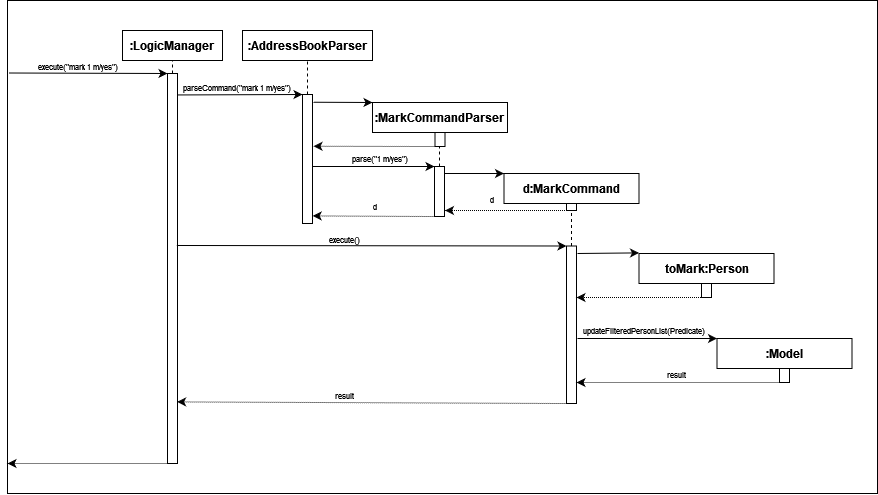

The diagram above was exported from draw.io. Its source (the exported page's mxGraphModel, read from the mxfile embedded in the PNG):
<mxGraphModel dx="2691" dy="933" grid="1" gridSize="10" guides="1" tooltips="1" connect="1" arrows="1" fold="1" page="1" pageScale="1" pageWidth="850" pageHeight="1100" math="0" shadow="0">
  <root>
    <mxCell id="0" />
    <mxCell id="1" parent="0" />
    <mxCell id="-r38EBqhWh3C1qrhmv1x-64" value="" style="rounded=0;whiteSpace=wrap;html=1;" vertex="1" parent="1">
      <mxGeometry y="157" width="870" height="493" as="geometry" />
    </mxCell>
    <mxCell id="-r38EBqhWh3C1qrhmv1x-3" value="&lt;b&gt;:LogicManager&lt;br&gt;&lt;/b&gt;" style="rounded=0;whiteSpace=wrap;html=1;" vertex="1" parent="1">
      <mxGeometry x="115" y="187" width="100" height="30" as="geometry" />
    </mxCell>
    <mxCell id="-r38EBqhWh3C1qrhmv1x-4" value="" style="rounded=0;whiteSpace=wrap;html=1;" vertex="1" parent="1">
      <mxGeometry x="160" y="230" width="10" height="390" as="geometry" />
    </mxCell>
    <mxCell id="-r38EBqhWh3C1qrhmv1x-5" value="" style="endArrow=classic;html=1;rounded=0;entryX=0;entryY=0;entryDx=0;entryDy=0;exitX=0;exitY=0.75;exitDx=0;exitDy=0;" edge="1" parent="1" source="-r38EBqhWh3C1qrhmv1x-6" target="-r38EBqhWh3C1qrhmv1x-4">
      <mxGeometry width="50" height="50" relative="1" as="geometry">
        <mxPoint x="-10" y="230" as="sourcePoint" />
        <mxPoint x="220" y="360" as="targetPoint" />
      </mxGeometry>
    </mxCell>
    <mxCell id="-r38EBqhWh3C1qrhmv1x-6" value="&lt;font style=&quot;font-size: 8px;&quot;&gt;execute(&quot;mark 1 m/yes&quot;)&lt;/font&gt;" style="text;html=1;strokeColor=none;fillColor=none;align=center;verticalAlign=middle;whiteSpace=wrap;rounded=0;" vertex="1" parent="1">
      <mxGeometry x="1" y="207" width="140" height="30" as="geometry" />
    </mxCell>
    <mxCell id="-r38EBqhWh3C1qrhmv1x-11" value="" style="endArrow=none;dashed=1;html=1;rounded=0;entryX=0.5;entryY=1;entryDx=0;entryDy=0;exitX=0.5;exitY=0;exitDx=0;exitDy=0;" edge="1" parent="1" source="-r38EBqhWh3C1qrhmv1x-4" target="-r38EBqhWh3C1qrhmv1x-3">
      <mxGeometry width="50" height="50" relative="1" as="geometry">
        <mxPoint x="164" y="230" as="sourcePoint" />
        <mxPoint x="214" y="180" as="targetPoint" />
      </mxGeometry>
    </mxCell>
    <mxCell id="-r38EBqhWh3C1qrhmv1x-12" value="&lt;b&gt;:AddressBookParser&lt;/b&gt;" style="rounded=0;whiteSpace=wrap;html=1;" vertex="1" parent="1">
      <mxGeometry x="235" y="187" width="130" height="30" as="geometry" />
    </mxCell>
    <mxCell id="-r38EBqhWh3C1qrhmv1x-13" value="" style="rounded=0;whiteSpace=wrap;html=1;" vertex="1" parent="1">
      <mxGeometry x="295" y="251" width="10" height="129" as="geometry" />
    </mxCell>
    <mxCell id="-r38EBqhWh3C1qrhmv1x-14" value="" style="endArrow=none;dashed=1;html=1;rounded=0;entryX=0.5;entryY=1;entryDx=0;entryDy=0;exitX=0.5;exitY=0;exitDx=0;exitDy=0;" edge="1" parent="1" source="-r38EBqhWh3C1qrhmv1x-13" target="-r38EBqhWh3C1qrhmv1x-12">
      <mxGeometry width="50" height="50" relative="1" as="geometry">
        <mxPoint x="299" y="230" as="sourcePoint" />
        <mxPoint x="349" y="180" as="targetPoint" />
      </mxGeometry>
    </mxCell>
    <mxCell id="-r38EBqhWh3C1qrhmv1x-15" value="" style="endArrow=classic;html=1;rounded=0;entryX=0;entryY=0;entryDx=0;entryDy=0;exitX=1.02;exitY=0.055;exitDx=0;exitDy=0;exitPerimeter=0;" edge="1" parent="1" source="-r38EBqhWh3C1qrhmv1x-4">
      <mxGeometry width="50" height="50" relative="1" as="geometry">
        <mxPoint x="170" y="250" as="sourcePoint" />
        <mxPoint x="295" y="251" as="targetPoint" />
      </mxGeometry>
    </mxCell>
    <mxCell id="-r38EBqhWh3C1qrhmv1x-16" value="&lt;font style=&quot;font-size: 8px;&quot;&gt;parseCommand(&quot;mark 1 m/yes&quot;)&lt;/font&gt;" style="text;html=1;strokeColor=none;fillColor=none;align=center;verticalAlign=middle;whiteSpace=wrap;rounded=0;" vertex="1" parent="1">
      <mxGeometry x="160" y="228" width="140" height="30" as="geometry" />
    </mxCell>
    <mxCell id="-r38EBqhWh3C1qrhmv1x-17" value="&lt;b&gt;:MarkCommandParser&lt;/b&gt;" style="rounded=0;whiteSpace=wrap;html=1;" vertex="1" parent="1">
      <mxGeometry x="365" y="259" width="135" height="30" as="geometry" />
    </mxCell>
    <mxCell id="-r38EBqhWh3C1qrhmv1x-18" value="" style="rounded=0;whiteSpace=wrap;html=1;" vertex="1" parent="1">
      <mxGeometry x="427" y="323" width="10" height="50" as="geometry" />
    </mxCell>
    <mxCell id="-r38EBqhWh3C1qrhmv1x-19" value="" style="endArrow=none;dashed=1;html=1;rounded=0;exitX=0.5;exitY=0;exitDx=0;exitDy=0;" edge="1" parent="1" source="-r38EBqhWh3C1qrhmv1x-18">
      <mxGeometry width="50" height="50" relative="1" as="geometry">
        <mxPoint x="429" y="302" as="sourcePoint" />
        <mxPoint x="432" y="303" as="targetPoint" />
      </mxGeometry>
    </mxCell>
    <mxCell id="-r38EBqhWh3C1qrhmv1x-20" value="" style="endArrow=classic;html=1;rounded=0;exitX=1.08;exitY=0.06;exitDx=0;exitDy=0;exitPerimeter=0;entryX=0;entryY=0;entryDx=0;entryDy=0;" edge="1" parent="1" source="-r38EBqhWh3C1qrhmv1x-13" target="-r38EBqhWh3C1qrhmv1x-17">
      <mxGeometry width="50" height="50" relative="1" as="geometry">
        <mxPoint x="300" y="315" as="sourcePoint" />
        <mxPoint x="360" y="250" as="targetPoint" />
      </mxGeometry>
    </mxCell>
    <mxCell id="-r38EBqhWh3C1qrhmv1x-21" value="&lt;font style=&quot;font-size: 8px;&quot;&gt;parse(&quot;1 m/yes&quot;)&lt;/font&gt;" style="text;html=1;strokeColor=none;fillColor=none;align=center;verticalAlign=middle;whiteSpace=wrap;rounded=0;" vertex="1" parent="1">
      <mxGeometry x="315" y="298.5" width="115" height="30" as="geometry" />
    </mxCell>
    <mxCell id="-r38EBqhWh3C1qrhmv1x-22" value="" style="rounded=0;whiteSpace=wrap;html=1;" vertex="1" parent="1">
      <mxGeometry x="427.5" y="289" width="10" height="14" as="geometry" />
    </mxCell>
    <mxCell id="-r38EBqhWh3C1qrhmv1x-23" value="" style="endArrow=classic;html=1;rounded=0;exitX=0.25;exitY=1;exitDx=0;exitDy=0;dashed=1;entryX=1.1;entryY=0.401;entryDx=0;entryDy=0;entryPerimeter=0;dashPattern=1 1;" edge="1" parent="1" source="-r38EBqhWh3C1qrhmv1x-22" target="-r38EBqhWh3C1qrhmv1x-13">
      <mxGeometry width="50" height="50" relative="1" as="geometry">
        <mxPoint x="316" y="266" as="sourcePoint" />
        <mxPoint x="310" y="300" as="targetPoint" />
      </mxGeometry>
    </mxCell>
    <mxCell id="-r38EBqhWh3C1qrhmv1x-26" value="" style="endArrow=classic;html=1;rounded=0;exitX=1.08;exitY=0.06;exitDx=0;exitDy=0;exitPerimeter=0;entryX=0;entryY=0;entryDx=0;entryDy=0;" edge="1" parent="1" target="-r38EBqhWh3C1qrhmv1x-18">
      <mxGeometry width="50" height="50" relative="1" as="geometry">
        <mxPoint x="305" y="323" as="sourcePoint" />
        <mxPoint x="364" y="323" as="targetPoint" />
      </mxGeometry>
    </mxCell>
    <mxCell id="-r38EBqhWh3C1qrhmv1x-27" value="" style="endArrow=classic;html=1;rounded=0;exitX=0;exitY=1;exitDx=0;exitDy=0;dashed=1;entryX=1.017;entryY=0.941;entryDx=0;entryDy=0;entryPerimeter=0;dashPattern=1 1;" edge="1" parent="1" source="-r38EBqhWh3C1qrhmv1x-18" target="-r38EBqhWh3C1qrhmv1x-13">
      <mxGeometry width="50" height="50" relative="1" as="geometry">
        <mxPoint x="427" y="367" as="sourcePoint" />
        <mxPoint x="303" y="367" as="targetPoint" />
      </mxGeometry>
    </mxCell>
    <mxCell id="-r38EBqhWh3C1qrhmv1x-33" value="&lt;b&gt;d:MarkCommand&lt;/b&gt;" style="rounded=0;whiteSpace=wrap;html=1;" vertex="1" parent="1">
      <mxGeometry x="496.5" y="330" width="135" height="30" as="geometry" />
    </mxCell>
    <mxCell id="-r38EBqhWh3C1qrhmv1x-34" value="" style="endArrow=classic;html=1;rounded=0;exitX=1.08;exitY=0.06;exitDx=0;exitDy=0;exitPerimeter=0;entryX=0;entryY=0;entryDx=0;entryDy=0;" edge="1" parent="1" target="-r38EBqhWh3C1qrhmv1x-33">
      <mxGeometry width="50" height="50" relative="1" as="geometry">
        <mxPoint x="437.5" y="330" as="sourcePoint" />
        <mxPoint x="491.5" y="321" as="targetPoint" />
      </mxGeometry>
    </mxCell>
    <mxCell id="-r38EBqhWh3C1qrhmv1x-35" value="" style="rounded=0;whiteSpace=wrap;html=1;" vertex="1" parent="1">
      <mxGeometry x="559" y="360" width="10" height="7" as="geometry" />
    </mxCell>
    <mxCell id="-r38EBqhWh3C1qrhmv1x-36" value="" style="endArrow=classic;html=1;rounded=0;exitX=0.25;exitY=1;exitDx=0;exitDy=0;dashed=1;entryX=1.1;entryY=0.401;entryDx=0;entryDy=0;entryPerimeter=0;dashPattern=1 1;" edge="1" parent="1" source="-r38EBqhWh3C1qrhmv1x-35">
      <mxGeometry width="50" height="50" relative="1" as="geometry">
        <mxPoint x="447.5" y="330" as="sourcePoint" />
        <mxPoint x="437.5" y="367" as="targetPoint" />
      </mxGeometry>
    </mxCell>
    <mxCell id="-r38EBqhWh3C1qrhmv1x-37" value="&lt;font style=&quot;font-size: 8px;&quot;&gt;d&lt;/font&gt;" style="text;html=1;strokeColor=none;fillColor=none;align=center;verticalAlign=middle;whiteSpace=wrap;rounded=0;" vertex="1" parent="1">
      <mxGeometry x="469" y="344" width="31" height="23" as="geometry" />
    </mxCell>
    <mxCell id="-r38EBqhWh3C1qrhmv1x-38" value="&lt;font style=&quot;font-size: 8px;&quot;&gt;d&lt;/font&gt;" style="text;html=1;strokeColor=none;fillColor=none;align=center;verticalAlign=middle;whiteSpace=wrap;rounded=0;" vertex="1" parent="1">
      <mxGeometry x="352" y="350" width="31" height="23" as="geometry" />
    </mxCell>
    <mxCell id="-r38EBqhWh3C1qrhmv1x-41" value="" style="rounded=0;whiteSpace=wrap;html=1;" vertex="1" parent="1">
      <mxGeometry x="559" y="402.5" width="10" height="157.5" as="geometry" />
    </mxCell>
    <mxCell id="-r38EBqhWh3C1qrhmv1x-42" value="" style="endArrow=none;dashed=1;html=1;rounded=0;exitX=0.5;exitY=0;exitDx=0;exitDy=0;entryX=0.5;entryY=1;entryDx=0;entryDy=0;" edge="1" parent="1" source="-r38EBqhWh3C1qrhmv1x-41" target="-r38EBqhWh3C1qrhmv1x-35">
      <mxGeometry width="50" height="50" relative="1" as="geometry">
        <mxPoint x="561" y="370.5" as="sourcePoint" />
        <mxPoint x="564" y="371.5" as="targetPoint" />
      </mxGeometry>
    </mxCell>
    <mxCell id="-r38EBqhWh3C1qrhmv1x-43" value="&lt;font style=&quot;font-size: 8px;&quot;&gt;execute()&lt;/font&gt;" style="text;html=1;strokeColor=none;fillColor=none;align=center;verticalAlign=middle;whiteSpace=wrap;rounded=0;" vertex="1" parent="1">
      <mxGeometry x="280" y="380" width="115" height="30" as="geometry" />
    </mxCell>
    <mxCell id="-r38EBqhWh3C1qrhmv1x-44" value="" style="endArrow=classic;html=1;rounded=0;exitX=0.933;exitY=0.441;exitDx=0;exitDy=0;exitPerimeter=0;entryX=0;entryY=0;entryDx=0;entryDy=0;" edge="1" parent="1" target="-r38EBqhWh3C1qrhmv1x-41" source="-r38EBqhWh3C1qrhmv1x-4">
      <mxGeometry width="50" height="50" relative="1" as="geometry">
        <mxPoint x="437" y="402.5" as="sourcePoint" />
        <mxPoint x="496" y="402.5" as="targetPoint" />
      </mxGeometry>
    </mxCell>
    <mxCell id="-r38EBqhWh3C1qrhmv1x-45" value="" style="endArrow=classic;html=1;rounded=0;exitX=0;exitY=1;exitDx=0;exitDy=0;dashed=1;entryX=0.961;entryY=0.842;entryDx=0;entryDy=0;entryPerimeter=0;dashPattern=1 1;" edge="1" parent="1" source="-r38EBqhWh3C1qrhmv1x-41" target="-r38EBqhWh3C1qrhmv1x-4">
      <mxGeometry width="50" height="50" relative="1" as="geometry">
        <mxPoint x="559" y="446.5" as="sourcePoint" />
        <mxPoint x="437" y="451.5" as="targetPoint" />
      </mxGeometry>
    </mxCell>
    <mxCell id="-r38EBqhWh3C1qrhmv1x-46" value="&lt;font style=&quot;font-size: 8px;&quot;&gt;result&lt;/font&gt;" style="text;html=1;strokeColor=none;fillColor=none;align=center;verticalAlign=middle;whiteSpace=wrap;rounded=0;" vertex="1" parent="1">
      <mxGeometry x="280" y="536" width="115" height="30" as="geometry" />
    </mxCell>
    <mxCell id="-r38EBqhWh3C1qrhmv1x-53" value="&lt;b&gt;toMark:Person&lt;/b&gt;" style="rounded=0;whiteSpace=wrap;html=1;" vertex="1" parent="1">
      <mxGeometry x="631.5" y="410" width="135" height="30" as="geometry" />
    </mxCell>
    <mxCell id="-r38EBqhWh3C1qrhmv1x-54" value="" style="rounded=0;whiteSpace=wrap;html=1;" vertex="1" parent="1">
      <mxGeometry x="694" y="440" width="10" height="14" as="geometry" />
    </mxCell>
    <mxCell id="-r38EBqhWh3C1qrhmv1x-55" value="" style="endArrow=classic;html=1;rounded=0;entryX=0;entryY=0;entryDx=0;entryDy=0;" edge="1" parent="1">
      <mxGeometry width="50" height="50" relative="1" as="geometry">
        <mxPoint x="570" y="410" as="sourcePoint" />
        <mxPoint x="631.5" y="409.39" as="targetPoint" />
      </mxGeometry>
    </mxCell>
    <mxCell id="-r38EBqhWh3C1qrhmv1x-56" value="" style="endArrow=classic;html=1;rounded=0;exitX=0.25;exitY=1;exitDx=0;exitDy=0;dashed=1;entryX=1.1;entryY=0.401;entryDx=0;entryDy=0;entryPerimeter=0;dashPattern=1 1;" edge="1" parent="1">
      <mxGeometry width="50" height="50" relative="1" as="geometry">
        <mxPoint x="693.5" y="454" as="sourcePoint" />
        <mxPoint x="569" y="454" as="targetPoint" />
      </mxGeometry>
    </mxCell>
    <mxCell id="-r38EBqhWh3C1qrhmv1x-57" value="&lt;b&gt;:Model&lt;/b&gt;" style="rounded=0;whiteSpace=wrap;html=1;" vertex="1" parent="1">
      <mxGeometry x="709.5" y="495" width="135" height="30" as="geometry" />
    </mxCell>
    <mxCell id="-r38EBqhWh3C1qrhmv1x-58" value="" style="rounded=0;whiteSpace=wrap;html=1;" vertex="1" parent="1">
      <mxGeometry x="772" y="525" width="10" height="14" as="geometry" />
    </mxCell>
    <mxCell id="-r38EBqhWh3C1qrhmv1x-59" value="" style="endArrow=classic;html=1;rounded=0;entryX=0;entryY=0;entryDx=0;entryDy=0;" edge="1" parent="1" target="-r38EBqhWh3C1qrhmv1x-57">
      <mxGeometry width="50" height="50" relative="1" as="geometry">
        <mxPoint x="570" y="495" as="sourcePoint" />
        <mxPoint x="631.5" y="494.39" as="targetPoint" />
      </mxGeometry>
    </mxCell>
    <mxCell id="-r38EBqhWh3C1qrhmv1x-60" value="" style="endArrow=classic;html=1;rounded=0;exitX=0;exitY=1;exitDx=0;exitDy=0;dashed=1;entryX=1.1;entryY=0.401;entryDx=0;entryDy=0;entryPerimeter=0;dashPattern=1 1;" edge="1" parent="1" source="-r38EBqhWh3C1qrhmv1x-58">
      <mxGeometry width="50" height="50" relative="1" as="geometry">
        <mxPoint x="693.5" y="539" as="sourcePoint" />
        <mxPoint x="569" y="539" as="targetPoint" />
      </mxGeometry>
    </mxCell>
    <mxCell id="-r38EBqhWh3C1qrhmv1x-61" value="&lt;font style=&quot;font-size: 8px;&quot;&gt;updateFilteredPersonList(Predicate)&lt;/font&gt;" style="text;html=1;strokeColor=none;fillColor=none;align=center;verticalAlign=middle;whiteSpace=wrap;rounded=0;" vertex="1" parent="1">
      <mxGeometry x="579" y="471.25" width="115" height="30" as="geometry" />
    </mxCell>
    <mxCell id="-r38EBqhWh3C1qrhmv1x-62" value="&lt;font style=&quot;font-size: 8px;&quot;&gt;result&lt;/font&gt;" style="text;html=1;strokeColor=none;fillColor=none;align=center;verticalAlign=middle;whiteSpace=wrap;rounded=0;" vertex="1" parent="1">
      <mxGeometry x="612" y="515.25" width="115" height="30" as="geometry" />
    </mxCell>
    <mxCell id="-r38EBqhWh3C1qrhmv1x-63" value="" style="endArrow=classic;html=1;rounded=0;exitX=0;exitY=1;exitDx=0;exitDy=0;dashed=1;dashPattern=1 1;" edge="1" parent="1">
      <mxGeometry width="50" height="50" relative="1" as="geometry">
        <mxPoint x="160" y="620" as="sourcePoint" />
        <mxPoint y="620" as="targetPoint" />
      </mxGeometry>
    </mxCell>
  </root>
</mxGraphModel>